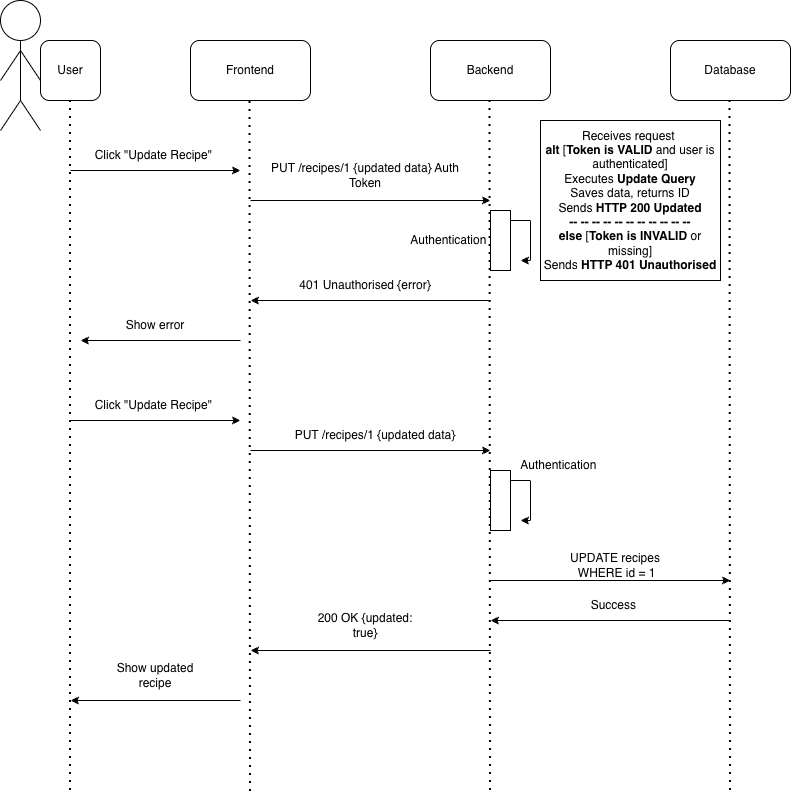

The diagram above was exported from draw.io. Its source (the exported page's mxGraphModel, read from the mxfile embedded in the PNG):
<mxGraphModel dx="1186" dy="760" grid="1" gridSize="10" guides="1" tooltips="1" connect="1" arrows="1" fold="1" page="1" pageScale="1" pageWidth="850" pageHeight="1100" math="0" shadow="0">
  <root>
    <mxCell id="0" />
    <mxCell id="1" parent="0" />
    <mxCell id="990JhAMHJ0ETCR5mTaag-1" parent="1" style="rounded=1;whiteSpace=wrap;html=1;" value="Backend" vertex="1">
      <mxGeometry height="60" width="120" x="460" y="90" as="geometry" />
    </mxCell>
    <mxCell id="990JhAMHJ0ETCR5mTaag-2" parent="1" style="rounded=1;whiteSpace=wrap;html=1;" value="Database" vertex="1">
      <mxGeometry height="60" width="120" x="700" y="90" as="geometry" />
    </mxCell>
    <mxCell id="990JhAMHJ0ETCR5mTaag-3" parent="1" style="rounded=1;whiteSpace=wrap;html=1;" value="Frontend" vertex="1">
      <mxGeometry height="60" width="120" x="220" y="90" as="geometry" />
    </mxCell>
    <mxCell id="990JhAMHJ0ETCR5mTaag-4" parent="1" style="ellipse;whiteSpace=wrap;html=1;aspect=fixed;" value="" vertex="1">
      <mxGeometry height="40" width="40" x="30" y="50" as="geometry" />
    </mxCell>
    <mxCell id="990JhAMHJ0ETCR5mTaag-10" edge="1" parent="1" style="endArrow=none;html=1;rounded=0;entryX=0.5;entryY=1;entryDx=0;entryDy=0;" target="990JhAMHJ0ETCR5mTaag-4" value="">
      <mxGeometry height="50" relative="1" width="50" as="geometry">
        <Array as="points">
          <mxPoint x="50" y="150" />
        </Array>
        <mxPoint x="50" y="150" as="sourcePoint" />
        <mxPoint x="450" y="370" as="targetPoint" />
      </mxGeometry>
    </mxCell>
    <mxCell id="990JhAMHJ0ETCR5mTaag-11" edge="1" parent="1" style="endArrow=none;html=1;rounded=0;" value="">
      <mxGeometry height="50" relative="1" width="50" as="geometry">
        <mxPoint x="30" y="130" as="sourcePoint" />
        <mxPoint x="50" y="100" as="targetPoint" />
      </mxGeometry>
    </mxCell>
    <mxCell id="990JhAMHJ0ETCR5mTaag-12" edge="1" parent="1" style="endArrow=none;html=1;rounded=0;" value="">
      <mxGeometry height="50" relative="1" width="50" as="geometry">
        <mxPoint x="30" y="180" as="sourcePoint" />
        <mxPoint x="50" y="150" as="targetPoint" />
      </mxGeometry>
    </mxCell>
    <mxCell id="990JhAMHJ0ETCR5mTaag-13" edge="1" parent="1" style="endArrow=none;html=1;rounded=0;" value="">
      <mxGeometry height="50" relative="1" width="50" as="geometry">
        <Array as="points">
          <mxPoint x="70" y="130" />
        </Array>
        <mxPoint x="70" y="130" as="sourcePoint" />
        <mxPoint x="50" y="100" as="targetPoint" />
      </mxGeometry>
    </mxCell>
    <mxCell id="990JhAMHJ0ETCR5mTaag-14" edge="1" parent="1" style="endArrow=none;html=1;rounded=0;" value="">
      <mxGeometry height="50" relative="1" width="50" as="geometry">
        <Array as="points">
          <mxPoint x="70" y="180" />
        </Array>
        <mxPoint x="70" y="180" as="sourcePoint" />
        <mxPoint x="50" y="150" as="targetPoint" />
      </mxGeometry>
    </mxCell>
    <mxCell id="990JhAMHJ0ETCR5mTaag-15" parent="1" style="rounded=1;whiteSpace=wrap;html=1;" value="User" vertex="1">
      <mxGeometry height="60" width="60" x="70" y="90" as="geometry" />
    </mxCell>
    <mxCell id="990JhAMHJ0ETCR5mTaag-16" edge="1" parent="1" style="endArrow=none;dashed=1;html=1;dashPattern=1 3;strokeWidth=2;rounded=0;entryX=0.5;entryY=1;entryDx=0;entryDy=0;" target="990JhAMHJ0ETCR5mTaag-15" value="">
      <mxGeometry height="50" relative="1" width="50" as="geometry">
        <mxPoint x="100" y="840" as="sourcePoint" />
        <mxPoint x="100" y="190" as="targetPoint" />
      </mxGeometry>
    </mxCell>
    <mxCell id="990JhAMHJ0ETCR5mTaag-17" edge="1" parent="1" style="endArrow=none;dashed=1;html=1;dashPattern=1 3;strokeWidth=2;rounded=0;entryX=0.5;entryY=1;entryDx=0;entryDy=0;" value="">
      <mxGeometry height="50" relative="1" width="50" as="geometry">
        <mxPoint x="520" y="840" as="sourcePoint" />
        <mxPoint x="519.5" y="150" as="targetPoint" />
      </mxGeometry>
    </mxCell>
    <mxCell id="990JhAMHJ0ETCR5mTaag-18" edge="1" parent="1" style="endArrow=none;dashed=1;html=1;dashPattern=1 3;strokeWidth=2;rounded=0;entryX=0.5;entryY=1;entryDx=0;entryDy=0;" value="">
      <mxGeometry height="50" relative="1" width="50" as="geometry">
        <mxPoint x="280" y="841" as="sourcePoint" />
        <mxPoint x="279.5" y="150" as="targetPoint" />
      </mxGeometry>
    </mxCell>
    <mxCell id="990JhAMHJ0ETCR5mTaag-19" edge="1" parent="1" style="endArrow=none;dashed=1;html=1;dashPattern=1 3;strokeWidth=2;rounded=0;entryX=0.5;entryY=1;entryDx=0;entryDy=0;" value="">
      <mxGeometry height="50" relative="1" width="50" as="geometry">
        <mxPoint x="760" y="840" as="sourcePoint" />
        <mxPoint x="759.5" y="150" as="targetPoint" />
      </mxGeometry>
    </mxCell>
    <mxCell id="990JhAMHJ0ETCR5mTaag-21" edge="1" parent="1" style="endArrow=classic;html=1;rounded=0;" value="">
      <mxGeometry height="50" relative="1" width="50" as="geometry">
        <mxPoint x="100" y="220" as="sourcePoint" />
        <mxPoint x="270" y="220" as="targetPoint" />
      </mxGeometry>
    </mxCell>
    <mxCell id="990JhAMHJ0ETCR5mTaag-22" parent="1" style="text;html=1;whiteSpace=wrap;strokeColor=none;fillColor=none;align=center;verticalAlign=middle;rounded=0;" value="Click &quot;Update Recipe&quot;&amp;nbsp;" vertex="1">
      <mxGeometry height="30" width="130" x="120" y="190" as="geometry" />
    </mxCell>
    <mxCell id="990JhAMHJ0ETCR5mTaag-23" edge="1" parent="1" style="endArrow=classic;html=1;rounded=0;" value="">
      <mxGeometry height="50" relative="1" width="50" as="geometry">
        <mxPoint x="280" y="250" as="sourcePoint" />
        <mxPoint x="520" y="250" as="targetPoint" />
      </mxGeometry>
    </mxCell>
    <mxCell id="990JhAMHJ0ETCR5mTaag-25" edge="1" parent="1" style="endArrow=classic;html=1;rounded=0;" value="">
      <mxGeometry height="50" relative="1" width="50" as="geometry">
        <mxPoint x="520" y="630" as="sourcePoint" />
        <mxPoint x="760" y="630" as="targetPoint" />
      </mxGeometry>
    </mxCell>
    <mxCell id="990JhAMHJ0ETCR5mTaag-26" parent="1" style="text;html=1;whiteSpace=wrap;strokeColor=none;fillColor=none;align=center;verticalAlign=middle;rounded=0;" value="PUT /recipes/1 {updated data} Auth Token" vertex="1">
      <mxGeometry height="30" width="210" x="290" y="210" as="geometry" />
    </mxCell>
    <mxCell id="990JhAMHJ0ETCR5mTaag-28" parent="1" style="text;html=1;whiteSpace=wrap;strokeColor=none;fillColor=none;align=center;verticalAlign=middle;rounded=0;" value="UPDATE recipes&lt;br&gt;&amp;nbsp;WHERE id = 1" vertex="1">
      <mxGeometry height="30" width="170" x="560" y="600" as="geometry" />
    </mxCell>
    <mxCell id="990JhAMHJ0ETCR5mTaag-29" edge="1" parent="1" style="endArrow=classic;html=1;rounded=0;" value="">
      <mxGeometry height="50" relative="1" width="50" as="geometry">
        <mxPoint x="760" y="670" as="sourcePoint" />
        <mxPoint x="520" y="670" as="targetPoint" />
      </mxGeometry>
    </mxCell>
    <mxCell id="990JhAMHJ0ETCR5mTaag-30" parent="1" style="text;html=1;whiteSpace=wrap;strokeColor=none;fillColor=none;align=center;verticalAlign=middle;rounded=0;" value="Success&amp;nbsp;" vertex="1">
      <mxGeometry height="30" width="150" x="570" y="640" as="geometry" />
    </mxCell>
    <mxCell id="990JhAMHJ0ETCR5mTaag-31" edge="1" parent="1" style="endArrow=classic;html=1;rounded=0;" value="">
      <mxGeometry height="50" relative="1" width="50" as="geometry">
        <mxPoint x="520" y="700" as="sourcePoint" />
        <mxPoint x="280" y="700" as="targetPoint" />
      </mxGeometry>
    </mxCell>
    <mxCell id="990JhAMHJ0ETCR5mTaag-32" parent="1" style="text;html=1;whiteSpace=wrap;strokeColor=none;fillColor=none;align=center;verticalAlign=middle;rounded=0;" value="200 OK {updated: true}" vertex="1">
      <mxGeometry height="30" width="120" x="335" y="660" as="geometry" />
    </mxCell>
    <mxCell id="990JhAMHJ0ETCR5mTaag-33" edge="1" parent="1" style="endArrow=classic;html=1;rounded=0;" value="">
      <mxGeometry height="50" relative="1" width="50" as="geometry">
        <mxPoint x="270" y="750" as="sourcePoint" />
        <mxPoint x="100" y="750" as="targetPoint" />
      </mxGeometry>
    </mxCell>
    <mxCell id="990JhAMHJ0ETCR5mTaag-34" parent="1" style="text;html=1;whiteSpace=wrap;strokeColor=none;fillColor=none;align=center;verticalAlign=middle;rounded=0;" value="Show updated recipe" vertex="1">
      <mxGeometry height="30" width="80" x="145" y="710" as="geometry" />
    </mxCell>
    <mxCell id="990JhAMHJ0ETCR5mTaag-43" connectable="0" parent="1" style="group" value="" vertex="1">
      <mxGeometry height="60" width="40" x="520" y="260" as="geometry" />
    </mxCell>
    <mxCell id="990JhAMHJ0ETCR5mTaag-42" edge="1" parent="990JhAMHJ0ETCR5mTaag-43" source="990JhAMHJ0ETCR5mTaag-38" style="edgeStyle=orthogonalEdgeStyle;rounded=0;orthogonalLoop=1;jettySize=auto;html=1;">
      <mxGeometry relative="1" as="geometry">
        <Array as="points">
          <mxPoint x="40" y="10" />
          <mxPoint x="40" y="50" />
        </Array>
        <mxPoint x="30" y="50" as="targetPoint" />
      </mxGeometry>
    </mxCell>
    <mxCell id="990JhAMHJ0ETCR5mTaag-38" parent="990JhAMHJ0ETCR5mTaag-43" style="rounded=0;whiteSpace=wrap;html=1;direction=south;" value="" vertex="1">
      <mxGeometry height="60" width="20" as="geometry" />
    </mxCell>
    <mxCell id="990JhAMHJ0ETCR5mTaag-46" parent="1" style="text;html=1;whiteSpace=wrap;strokeColor=none;fillColor=none;align=center;verticalAlign=middle;rounded=0;" value="Authentication&amp;nbsp;" vertex="1">
      <mxGeometry height="30" width="60" x="450" y="275" as="geometry" />
    </mxCell>
    <mxCell id="990JhAMHJ0ETCR5mTaag-47" edge="1" parent="1" style="endArrow=classic;html=1;rounded=0;" value="">
      <mxGeometry height="50" relative="1" width="50" as="geometry">
        <mxPoint x="520" y="350" as="sourcePoint" />
        <mxPoint x="280" y="350" as="targetPoint" />
      </mxGeometry>
    </mxCell>
    <mxCell id="990JhAMHJ0ETCR5mTaag-48" parent="1" style="text;html=1;whiteSpace=wrap;strokeColor=none;fillColor=none;align=center;verticalAlign=middle;rounded=0;" value="401 Unauthorised {error}" vertex="1">
      <mxGeometry height="30" width="140" x="325" y="320" as="geometry" />
    </mxCell>
    <mxCell id="990JhAMHJ0ETCR5mTaag-49" edge="1" parent="1" style="endArrow=classic;html=1;rounded=0;" value="">
      <mxGeometry height="50" relative="1" width="50" as="geometry">
        <mxPoint x="270" y="390" as="sourcePoint" />
        <mxPoint x="110" y="390" as="targetPoint" />
      </mxGeometry>
    </mxCell>
    <mxCell id="990JhAMHJ0ETCR5mTaag-50" parent="1" style="text;html=1;whiteSpace=wrap;strokeColor=none;fillColor=none;align=center;verticalAlign=middle;rounded=0;" value="Show error" vertex="1">
      <mxGeometry height="30" width="110" x="130" y="360" as="geometry" />
    </mxCell>
    <mxCell id="990JhAMHJ0ETCR5mTaag-51" parent="1" style="text;html=1;whiteSpace=wrap;strokeColor=none;fillColor=none;align=center;verticalAlign=middle;rounded=0;" value="Click &quot;Update Recipe&quot;&amp;nbsp;" vertex="1">
      <mxGeometry height="30" width="130" x="120" y="440" as="geometry" />
    </mxCell>
    <mxCell id="990JhAMHJ0ETCR5mTaag-54" edge="1" parent="1" style="endArrow=classic;html=1;rounded=0;" value="">
      <mxGeometry height="50" relative="1" width="50" as="geometry">
        <mxPoint x="100" y="470" as="sourcePoint" />
        <mxPoint x="270" y="470" as="targetPoint" />
      </mxGeometry>
    </mxCell>
    <mxCell id="990JhAMHJ0ETCR5mTaag-55" edge="1" parent="1" style="endArrow=classic;html=1;rounded=0;" value="">
      <mxGeometry height="50" relative="1" width="50" as="geometry">
        <mxPoint x="280" y="500" as="sourcePoint" />
        <mxPoint x="520" y="500" as="targetPoint" />
      </mxGeometry>
    </mxCell>
    <mxCell id="990JhAMHJ0ETCR5mTaag-56" parent="1" style="text;html=1;whiteSpace=wrap;strokeColor=none;fillColor=none;align=center;verticalAlign=middle;rounded=0;" value="PUT /recipes/1 {updated data}" vertex="1">
      <mxGeometry height="30" width="210" x="300" y="470" as="geometry" />
    </mxCell>
    <mxCell id="990JhAMHJ0ETCR5mTaag-57" connectable="0" parent="1" style="group" value="" vertex="1">
      <mxGeometry height="60" width="40" x="520" y="520" as="geometry" />
    </mxCell>
    <mxCell id="990JhAMHJ0ETCR5mTaag-58" edge="1" parent="990JhAMHJ0ETCR5mTaag-57" source="990JhAMHJ0ETCR5mTaag-59" style="edgeStyle=orthogonalEdgeStyle;rounded=0;orthogonalLoop=1;jettySize=auto;html=1;">
      <mxGeometry relative="1" as="geometry">
        <Array as="points">
          <mxPoint x="40" y="10" />
          <mxPoint x="40" y="50" />
        </Array>
        <mxPoint x="30" y="50" as="targetPoint" />
      </mxGeometry>
    </mxCell>
    <mxCell id="990JhAMHJ0ETCR5mTaag-59" parent="990JhAMHJ0ETCR5mTaag-57" style="rounded=0;whiteSpace=wrap;html=1;direction=south;" value="" vertex="1">
      <mxGeometry height="60" width="20" as="geometry" />
    </mxCell>
    <mxCell id="990JhAMHJ0ETCR5mTaag-60" parent="1" style="text;html=1;whiteSpace=wrap;strokeColor=none;fillColor=none;align=center;verticalAlign=middle;rounded=0;" value="&lt;span style=&quot;color: rgba(0, 0, 0, 0); font-family: monospace; font-size: 0px; text-align: start; text-wrap-mode: nowrap;&quot;&gt;%3CmxGraphModel%3E%3Croot%3E%3CmxCell%20id%3D%220%22%2F%3E%3CmxCell%20id%3D%221%22%20parent%3D%220%22%2F%3E%3CmxCell%20id%3D%222%22%20parent%3D%221%22%20style%3D%22text%3Bhtml%3D1%3BwhiteSpace%3Dwrap%3BstrokeColor%3Dnone%3BfillColor%3Dnone%3Balign%3Dcenter%3BverticalAlign%3Dmiddle%3Brounded%3D0%3B%22%20value%3D%22Authentication%26amp%3Bnbsp%3B%22%20vertex%3D%221%22%3E%3CmxGeometry%20height%3D%2230%22%20width%3D%2260%22%20x%3D%22440%22%20y%3D%22275%22%20as%3D%22geometry%22%2F%3E%3C%2FmxCell%3E%3C%2Froot%3E%3C%2FmxGraphModel%3E&lt;/span&gt;" vertex="1">
      <mxGeometry height="30" width="60" x="540" y="490" as="geometry" />
    </mxCell>
    <mxCell id="Rt9oTwlaoOifG0MwjNHf-1" parent="1" style="rounded=0;whiteSpace=wrap;html=1;" value="&lt;span data-path-to-node=&quot;6,3,2,0&quot;&gt;Receives request&amp;nbsp;&lt;br&gt;&lt;/span&gt;&lt;div&gt;&lt;b style=&quot;background-color: transparent; color: light-dark(rgb(0, 0, 0), rgb(255, 255, 255));&quot;&gt;alt&lt;/b&gt;&lt;span style=&quot;background-color: transparent; color: light-dark(rgb(0, 0, 0), rgb(255, 255, 255));&quot;&gt; [&lt;/span&gt;&lt;b style=&quot;background-color: transparent; color: light-dark(rgb(0, 0, 0), rgb(255, 255, 255));&quot;&gt;Token is VALID&lt;/b&gt;&lt;span style=&quot;background-color: transparent; color: light-dark(rgb(0, 0, 0), rgb(255, 255, 255));&quot;&gt; and user is authenticated]&lt;/span&gt;&lt;/div&gt;&lt;div&gt;&lt;span style=&quot;background-color: transparent; color: light-dark(rgb(0, 0, 0), rgb(255, 255, 255));&quot;&gt;Executes &lt;b&gt;Update&lt;/b&gt;&lt;/span&gt;&lt;b style=&quot;background-color: transparent; color: light-dark(rgb(0, 0, 0), rgb(255, 255, 255));&quot;&gt;&amp;nbsp;Query&lt;/b&gt;&lt;/div&gt;&lt;div&gt;&lt;span data-path-to-node=&quot;6,6,3,0&quot;&gt;Saves data, returns ID&lt;/span&gt;&lt;/div&gt;&lt;div&gt;&lt;span data-path-to-node=&quot;6,7,2,0&quot;&gt;Sends &lt;b&gt;HTTP 200 Updated&lt;/b&gt;&lt;/span&gt;&lt;/div&gt;&lt;div&gt;&lt;span data-path-to-node=&quot;6,8,2,0&quot;&gt;&lt;b&gt;-- -- -- -- -- -- -- -- -- -- --&lt;/b&gt;&lt;/span&gt;&lt;/div&gt;&lt;div&gt;&lt;b&gt;else&lt;/b&gt; [&lt;b&gt;Token is INVALID&lt;/b&gt; or missing]&lt;/div&gt;&lt;div&gt;&lt;span data-path-to-node=&quot;6,10,2,0&quot;&gt;Sends&amp;nbsp;&lt;/span&gt;&lt;span style=&quot;background-color: transparent; color: light-dark(rgb(0, 0, 0), rgb(255, 255, 255));&quot;&gt;&lt;b&gt;HTTP 401 Unauthorised&lt;/b&gt;&lt;/span&gt;&lt;/div&gt;" vertex="1">
      <mxGeometry height="160" width="180" x="570" y="170" as="geometry" />
    </mxCell>
    <mxCell id="Rt9oTwlaoOifG0MwjNHf-2" parent="1" style="text;html=1;whiteSpace=wrap;strokeColor=none;fillColor=none;align=center;verticalAlign=middle;rounded=0;" value="Authentication&amp;nbsp;" vertex="1">
      <mxGeometry height="30" width="60" x="560" y="500" as="geometry" />
    </mxCell>
  </root>
</mxGraphModel>